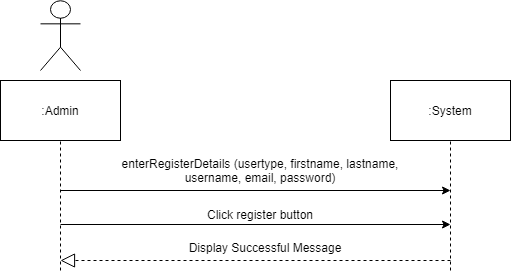

The diagram above was exported from draw.io. Its source (the exported page's mxGraphModel, read from the mxfile embedded in the PNG):
<mxGraphModel dx="840" dy="452" grid="1" gridSize="10" guides="1" tooltips="1" connect="1" arrows="1" fold="1" page="1" pageScale="1" pageWidth="850" pageHeight="1100" math="0" shadow="0">
  <root>
    <mxCell id="0" />
    <mxCell id="1" parent="0" />
    <mxCell id="MrnjjqMWhQRir6Ah4KRS-1" value="" style="endArrow=none;dashed=1;html=1;entryX=0.5;entryY=1;entryDx=0;entryDy=0;" parent="1" target="MrnjjqMWhQRir6Ah4KRS-3" edge="1">
      <mxGeometry width="50" height="50" relative="1" as="geometry">
        <mxPoint x="260" y="300" as="sourcePoint" />
        <mxPoint x="259.5" y="160" as="targetPoint" />
      </mxGeometry>
    </mxCell>
    <mxCell id="MrnjjqMWhQRir6Ah4KRS-2" value="Actor" style="shape=umlActor;verticalLabelPosition=bottom;labelBackgroundColor=#ffffff;verticalAlign=top;html=1;outlineConnect=0;noLabel=1;" parent="1" vertex="1">
      <mxGeometry x="240" y="30" width="40" height="70" as="geometry" />
    </mxCell>
    <mxCell id="MrnjjqMWhQRir6Ah4KRS-3" value=":Admin" style="rounded=0;whiteSpace=wrap;html=1;" parent="1" vertex="1">
      <mxGeometry x="200" y="110" width="120" height="60" as="geometry" />
    </mxCell>
    <mxCell id="MrnjjqMWhQRir6Ah4KRS-4" value=":System" style="rounded=0;whiteSpace=wrap;html=1;" parent="1" vertex="1">
      <mxGeometry x="590" y="110" width="120" height="60" as="geometry" />
    </mxCell>
    <mxCell id="MrnjjqMWhQRir6Ah4KRS-5" value="" style="endArrow=none;dashed=1;html=1;entryX=0.5;entryY=1;entryDx=0;entryDy=0;" parent="1" target="MrnjjqMWhQRir6Ah4KRS-4" edge="1">
      <mxGeometry width="50" height="50" relative="1" as="geometry">
        <mxPoint x="650" y="300" as="sourcePoint" />
        <mxPoint x="690" y="180" as="targetPoint" />
      </mxGeometry>
    </mxCell>
    <mxCell id="MrnjjqMWhQRir6Ah4KRS-6" value="" style="endArrow=block;dashed=1;endFill=0;endSize=12;html=1;" parent="1" edge="1">
      <mxGeometry width="160" relative="1" as="geometry">
        <mxPoint x="650" y="290" as="sourcePoint" />
        <mxPoint x="260" y="290" as="targetPoint" />
      </mxGeometry>
    </mxCell>
    <mxCell id="MrnjjqMWhQRir6Ah4KRS-7" value="Display Successful Message&#10;" style="text;align=center;fontStyle=0;verticalAlign=middle;spacingLeft=3;spacingRight=3;strokeColor=none;rotatable=0;points=[[0,0.5],[1,0.5]];portConstraint=eastwest;fontSize=12;" parent="1" vertex="1">
      <mxGeometry x="425" y="280" width="80" height="10" as="geometry" />
    </mxCell>
    <mxCell id="MrnjjqMWhQRir6Ah4KRS-8" value="" style="endArrow=classic;html=1;fontSize=12;" parent="1" edge="1">
      <mxGeometry width="50" height="50" relative="1" as="geometry">
        <mxPoint x="260" y="220" as="sourcePoint" />
        <mxPoint x="650" y="220" as="targetPoint" />
      </mxGeometry>
    </mxCell>
    <mxCell id="MrnjjqMWhQRir6Ah4KRS-9" value="enterRegisterDetails (usertype, firstname, lastname,&#10;username, email, password)" style="text;align=center;fontStyle=0;verticalAlign=middle;spacingLeft=3;spacingRight=3;strokeColor=none;rotatable=0;points=[[0,0.5],[1,0.5]];portConstraint=eastwest;fontSize=12;" parent="1" vertex="1">
      <mxGeometry x="420" y="200" width="80" as="geometry" />
    </mxCell>
    <mxCell id="MrnjjqMWhQRir6Ah4KRS-10" value="" style="endArrow=classic;html=1;fontSize=12;" parent="1" edge="1">
      <mxGeometry width="50" height="50" relative="1" as="geometry">
        <mxPoint x="260" y="254" as="sourcePoint" />
        <mxPoint x="650" y="254" as="targetPoint" />
      </mxGeometry>
    </mxCell>
    <mxCell id="MrnjjqMWhQRir6Ah4KRS-11" value="Click register button" style="text;align=center;fontStyle=0;verticalAlign=middle;spacingLeft=3;spacingRight=3;strokeColor=none;rotatable=0;points=[[0,0.5],[1,0.5]];portConstraint=eastwest;fontSize=12;" parent="1" vertex="1">
      <mxGeometry x="420" y="244" width="80" as="geometry" />
    </mxCell>
  </root>
</mxGraphModel>